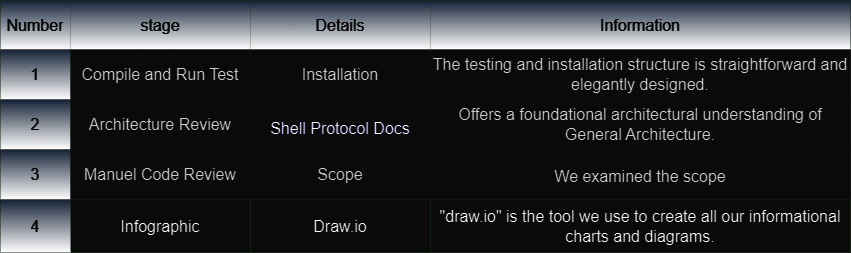

The diagram above was exported from draw.io. Its source (the exported page's mxGraphModel, read from the mxfile embedded in the PNG):
<mxGraphModel dx="961" dy="434" grid="1" gridSize="10" guides="1" tooltips="1" connect="1" arrows="1" fold="1" page="1" pageScale="1" pageWidth="827" pageHeight="1169" math="0" shadow="0">
  <root>
    <mxCell id="0" />
    <mxCell id="1" parent="0" />
    <mxCell id="-zSW2buIwM8FQ2XMAjUl-1" value="" style="shape=table;startSize=0;container=1;collapsible=0;childLayout=tableLayout;fontSize=16;fillColor=#f5f5f5;strokeColor=#006600;fontColor=#333333;strokeWidth=0;" parent="1" vertex="1">
      <mxGeometry x="160" y="180" width="850" height="252" as="geometry" />
    </mxCell>
    <mxCell id="-zSW2buIwM8FQ2XMAjUl-42" style="shape=tableRow;horizontal=0;startSize=0;swimlaneHead=0;swimlaneBody=0;strokeColor=inherit;top=0;left=0;bottom=0;right=0;collapsible=0;dropTarget=0;fillColor=none;points=[[0,0.5],[1,0.5]];portConstraint=eastwest;fontSize=16;" parent="-zSW2buIwM8FQ2XMAjUl-1" vertex="1">
      <mxGeometry width="850" height="49" as="geometry" />
    </mxCell>
    <mxCell id="-zSW2buIwM8FQ2XMAjUl-43" value="Number" style="shape=partialRectangle;html=1;whiteSpace=wrap;connectable=0;strokeColor=#005700;overflow=hidden;fillColor=#D4E1F5;top=0;left=0;bottom=0;right=0;pointerEvents=1;fontSize=16;fontColor=#ffffff;gradientColor=default;" parent="-zSW2buIwM8FQ2XMAjUl-42" vertex="1">
      <mxGeometry width="70" height="49" as="geometry">
        <mxRectangle width="70" height="49" as="alternateBounds" />
      </mxGeometry>
    </mxCell>
    <mxCell id="-zSW2buIwM8FQ2XMAjUl-44" value="stage" style="shape=partialRectangle;html=1;whiteSpace=wrap;connectable=0;strokeColor=#005700;overflow=hidden;fillColor=#D4E1F5;top=0;left=0;bottom=0;right=0;pointerEvents=1;fontSize=16;fontColor=#ffffff;gradientColor=default;" parent="-zSW2buIwM8FQ2XMAjUl-42" vertex="1">
      <mxGeometry x="70" width="180" height="49" as="geometry">
        <mxRectangle width="180" height="49" as="alternateBounds" />
      </mxGeometry>
    </mxCell>
    <mxCell id="-zSW2buIwM8FQ2XMAjUl-45" value="Details" style="shape=partialRectangle;html=1;whiteSpace=wrap;connectable=0;strokeColor=#005700;overflow=hidden;fillColor=#D4E1F5;top=0;left=0;bottom=0;right=0;pointerEvents=1;fontSize=16;fontColor=#ffffff;gradientColor=default;" parent="-zSW2buIwM8FQ2XMAjUl-42" vertex="1">
      <mxGeometry x="250" width="180" height="49" as="geometry">
        <mxRectangle width="180" height="49" as="alternateBounds" />
      </mxGeometry>
    </mxCell>
    <mxCell id="-zSW2buIwM8FQ2XMAjUl-46" value="Information" style="shape=partialRectangle;html=1;whiteSpace=wrap;connectable=0;strokeColor=#005700;overflow=hidden;fillColor=#D4E1F5;top=0;left=0;bottom=0;right=0;pointerEvents=1;fontSize=16;fontColor=#ffffff;gradientColor=default;" parent="-zSW2buIwM8FQ2XMAjUl-42" vertex="1">
      <mxGeometry x="430" width="420" height="49" as="geometry">
        <mxRectangle width="420" height="49" as="alternateBounds" />
      </mxGeometry>
    </mxCell>
    <mxCell id="-zSW2buIwM8FQ2XMAjUl-37" style="shape=tableRow;horizontal=0;startSize=0;swimlaneHead=0;swimlaneBody=0;strokeColor=inherit;top=0;left=0;bottom=0;right=0;collapsible=0;dropTarget=0;fillColor=none;points=[[0,0.5],[1,0.5]];portConstraint=eastwest;fontSize=16;" parent="-zSW2buIwM8FQ2XMAjUl-1" vertex="1">
      <mxGeometry y="49" width="850" height="50" as="geometry" />
    </mxCell>
    <mxCell id="-zSW2buIwM8FQ2XMAjUl-38" value="1" style="shape=partialRectangle;html=1;whiteSpace=wrap;connectable=0;strokeColor=#005700;overflow=hidden;fillColor=#D4E1F5;top=0;left=0;bottom=0;right=0;pointerEvents=1;fontSize=16;fontColor=#ffffff;gradientColor=default;" parent="-zSW2buIwM8FQ2XMAjUl-37" vertex="1">
      <mxGeometry width="70" height="50" as="geometry">
        <mxRectangle width="70" height="50" as="alternateBounds" />
      </mxGeometry>
    </mxCell>
    <mxCell id="-zSW2buIwM8FQ2XMAjUl-39" value="Compile and Run Test" style="shape=partialRectangle;html=1;whiteSpace=wrap;connectable=0;strokeColor=#666666;overflow=hidden;fillColor=#f5f5f5;top=0;left=0;bottom=0;right=0;pointerEvents=1;fontSize=16;fontColor=#333333;" parent="-zSW2buIwM8FQ2XMAjUl-37" vertex="1">
      <mxGeometry x="70" width="180" height="50" as="geometry">
        <mxRectangle width="180" height="50" as="alternateBounds" />
      </mxGeometry>
    </mxCell>
    <mxCell id="-zSW2buIwM8FQ2XMAjUl-40" value="Installation" style="shape=partialRectangle;html=1;whiteSpace=wrap;connectable=0;overflow=hidden;top=0;left=0;bottom=0;right=0;pointerEvents=1;fontSize=16;fillColor=#f5f5f5;fontColor=#333333;strokeColor=#666666;" parent="-zSW2buIwM8FQ2XMAjUl-37" vertex="1">
      <mxGeometry x="250" width="180" height="50" as="geometry">
        <mxRectangle width="180" height="50" as="alternateBounds" />
      </mxGeometry>
    </mxCell>
    <mxCell id="-zSW2buIwM8FQ2XMAjUl-41" value="The testing and installation structure is straightforward and elegantly designed." style="shape=partialRectangle;html=1;whiteSpace=wrap;connectable=0;strokeColor=#666666;overflow=hidden;fillColor=#f5f5f5;top=0;left=0;bottom=0;right=0;pointerEvents=1;fontSize=16;fontColor=#333333;" parent="-zSW2buIwM8FQ2XMAjUl-37" vertex="1">
      <mxGeometry x="430" width="420" height="50" as="geometry">
        <mxRectangle width="420" height="50" as="alternateBounds" />
      </mxGeometry>
    </mxCell>
    <mxCell id="-zSW2buIwM8FQ2XMAjUl-32" style="shape=tableRow;horizontal=0;startSize=0;swimlaneHead=0;swimlaneBody=0;strokeColor=inherit;top=0;left=0;bottom=0;right=0;collapsible=0;dropTarget=0;fillColor=none;points=[[0,0.5],[1,0.5]];portConstraint=eastwest;fontSize=16;" parent="-zSW2buIwM8FQ2XMAjUl-1" vertex="1">
      <mxGeometry y="99" width="850" height="50" as="geometry" />
    </mxCell>
    <mxCell id="-zSW2buIwM8FQ2XMAjUl-33" value="2" style="shape=partialRectangle;html=1;whiteSpace=wrap;connectable=0;strokeColor=#005700;overflow=hidden;fillColor=#D4E1F5;top=0;left=0;bottom=0;right=0;pointerEvents=1;fontSize=16;fontColor=#ffffff;gradientColor=default;" parent="-zSW2buIwM8FQ2XMAjUl-32" vertex="1">
      <mxGeometry width="70" height="50" as="geometry">
        <mxRectangle width="70" height="50" as="alternateBounds" />
      </mxGeometry>
    </mxCell>
    <mxCell id="-zSW2buIwM8FQ2XMAjUl-34" value="Architecture Review" style="shape=partialRectangle;html=1;whiteSpace=wrap;connectable=0;strokeColor=#666666;overflow=hidden;fillColor=#f5f5f5;top=0;left=0;bottom=0;right=0;pointerEvents=1;fontSize=16;fontColor=#333333;" parent="-zSW2buIwM8FQ2XMAjUl-32" vertex="1">
      <mxGeometry x="70" width="180" height="50" as="geometry">
        <mxRectangle width="180" height="50" as="alternateBounds" />
      </mxGeometry>
    </mxCell>
    <mxCell id="-zSW2buIwM8FQ2XMAjUl-35" value="&lt;h1 class=&quot;type__headline__xs&quot; style=&quot;background-image: none; background-position: initial; background-size: initial; background-repeat: initial; background-attachment: initial; background-origin: initial; background-clip: initial; border: none; box-sizing: border-box; margin: 0.25em 0px 0.25rem; padding: 0px; vertical-align: baseline; font-family: &amp;quot;Satoshi Variable&amp;quot;, sans-serif; line-height: 68%; text-align: start;&quot;&gt;&lt;font color=&quot;#000033&quot; style=&quot;font-weight: normal; font-size: 16px;&quot;&gt;Shell Protocol Docs&lt;/font&gt;&lt;/h1&gt;" style="shape=partialRectangle;html=1;whiteSpace=wrap;connectable=0;strokeColor=#666666;overflow=hidden;fillColor=#f5f5f5;top=0;left=0;bottom=0;right=0;pointerEvents=1;fontSize=16;fontColor=#333333;" parent="-zSW2buIwM8FQ2XMAjUl-32" vertex="1">
      <mxGeometry x="250" width="180" height="50" as="geometry">
        <mxRectangle width="180" height="50" as="alternateBounds" />
      </mxGeometry>
    </mxCell>
    <mxCell id="-zSW2buIwM8FQ2XMAjUl-36" value="Offers a foundational architectural understanding of General Architecture." style="shape=partialRectangle;html=1;whiteSpace=wrap;connectable=0;strokeColor=#666666;overflow=hidden;fillColor=#f5f5f5;top=0;left=0;bottom=0;right=0;pointerEvents=1;fontSize=16;fontColor=#333333;" parent="-zSW2buIwM8FQ2XMAjUl-32" vertex="1">
      <mxGeometry x="430" width="420" height="50" as="geometry">
        <mxRectangle width="420" height="50" as="alternateBounds" />
      </mxGeometry>
    </mxCell>
    <mxCell id="-zSW2buIwM8FQ2XMAjUl-2" value="" style="shape=tableRow;horizontal=0;startSize=0;swimlaneHead=0;swimlaneBody=0;strokeColor=inherit;top=0;left=0;bottom=0;right=0;collapsible=0;dropTarget=0;fillColor=none;points=[[0,0.5],[1,0.5]];portConstraint=eastwest;fontSize=16;" parent="-zSW2buIwM8FQ2XMAjUl-1" vertex="1">
      <mxGeometry y="149" width="850" height="50" as="geometry" />
    </mxCell>
    <mxCell id="-zSW2buIwM8FQ2XMAjUl-3" value="3" style="shape=partialRectangle;html=1;whiteSpace=wrap;connectable=0;strokeColor=#005700;overflow=hidden;fillColor=#D4E1F5;top=0;left=0;bottom=0;right=0;pointerEvents=1;fontSize=16;fontColor=#ffffff;gradientColor=default;" parent="-zSW2buIwM8FQ2XMAjUl-2" vertex="1">
      <mxGeometry width="70" height="50" as="geometry">
        <mxRectangle width="70" height="50" as="alternateBounds" />
      </mxGeometry>
    </mxCell>
    <mxCell id="-zSW2buIwM8FQ2XMAjUl-4" value="Manuel Code Review" style="shape=partialRectangle;html=1;whiteSpace=wrap;connectable=0;strokeColor=#666666;overflow=hidden;fillColor=#f5f5f5;top=0;left=0;bottom=0;right=0;pointerEvents=1;fontSize=16;fontColor=#333333;" parent="-zSW2buIwM8FQ2XMAjUl-2" vertex="1">
      <mxGeometry x="70" width="180" height="50" as="geometry">
        <mxRectangle width="180" height="50" as="alternateBounds" />
      </mxGeometry>
    </mxCell>
    <mxCell id="-zSW2buIwM8FQ2XMAjUl-5" value="Scope" style="shape=partialRectangle;html=1;whiteSpace=wrap;connectable=0;strokeColor=#666666;overflow=hidden;fillColor=#f5f5f5;top=0;left=0;bottom=0;right=0;pointerEvents=1;fontSize=16;fontColor=#333333;" parent="-zSW2buIwM8FQ2XMAjUl-2" vertex="1">
      <mxGeometry x="250" width="180" height="50" as="geometry">
        <mxRectangle width="180" height="50" as="alternateBounds" />
      </mxGeometry>
    </mxCell>
    <mxCell id="-zSW2buIwM8FQ2XMAjUl-14" value="&lt;p style=&quot;line-height: 20%;&quot;&gt;&lt;br&gt;We examined the scope&lt;br&gt;&lt;/p&gt;" style="shape=partialRectangle;html=1;whiteSpace=wrap;connectable=0;strokeColor=#666666;overflow=hidden;fillColor=#f5f5f5;top=0;left=0;bottom=0;right=0;pointerEvents=1;fontSize=16;fontColor=#333333;" parent="-zSW2buIwM8FQ2XMAjUl-2" vertex="1">
      <mxGeometry x="430" width="420" height="50" as="geometry">
        <mxRectangle width="420" height="50" as="alternateBounds" />
      </mxGeometry>
    </mxCell>
    <mxCell id="-zSW2buIwM8FQ2XMAjUl-6" value="" style="shape=tableRow;horizontal=0;startSize=0;swimlaneHead=0;swimlaneBody=0;strokeColor=inherit;top=0;left=0;bottom=0;right=0;collapsible=0;dropTarget=0;fillColor=none;points=[[0,0.5],[1,0.5]];portConstraint=eastwest;fontSize=16;" parent="-zSW2buIwM8FQ2XMAjUl-1" vertex="1">
      <mxGeometry y="199" width="850" height="53" as="geometry" />
    </mxCell>
    <mxCell id="-zSW2buIwM8FQ2XMAjUl-7" value="4" style="shape=partialRectangle;html=1;whiteSpace=wrap;connectable=0;strokeColor=#005700;overflow=hidden;fillColor=#D4E1F5;top=0;left=0;bottom=0;right=0;pointerEvents=1;fontSize=16;fontColor=#ffffff;gradientColor=default;" parent="-zSW2buIwM8FQ2XMAjUl-6" vertex="1">
      <mxGeometry width="70" height="53" as="geometry">
        <mxRectangle width="70" height="53" as="alternateBounds" />
      </mxGeometry>
    </mxCell>
    <mxCell id="-zSW2buIwM8FQ2XMAjUl-8" value="Infographic" style="shape=partialRectangle;html=1;whiteSpace=wrap;connectable=0;strokeColor=inherit;overflow=hidden;fillColor=none;top=0;left=0;bottom=0;right=0;pointerEvents=1;fontSize=16;" parent="-zSW2buIwM8FQ2XMAjUl-6" vertex="1">
      <mxGeometry x="70" width="180" height="53" as="geometry">
        <mxRectangle width="180" height="53" as="alternateBounds" />
      </mxGeometry>
    </mxCell>
    <mxCell id="-zSW2buIwM8FQ2XMAjUl-9" value="Draw.io" style="shape=partialRectangle;html=1;whiteSpace=wrap;connectable=0;strokeColor=inherit;overflow=hidden;fillColor=none;top=0;left=0;bottom=0;right=0;pointerEvents=1;fontSize=16;" parent="-zSW2buIwM8FQ2XMAjUl-6" vertex="1">
      <mxGeometry x="250" width="180" height="53" as="geometry">
        <mxRectangle width="180" height="53" as="alternateBounds" />
      </mxGeometry>
    </mxCell>
    <mxCell id="-zSW2buIwM8FQ2XMAjUl-15" value="&quot;draw.io&quot; is the tool we use to create all our informational charts and diagrams." style="shape=partialRectangle;html=1;whiteSpace=wrap;connectable=0;strokeColor=inherit;overflow=hidden;fillColor=none;top=0;left=0;bottom=0;right=0;pointerEvents=1;fontSize=16;" parent="-zSW2buIwM8FQ2XMAjUl-6" vertex="1">
      <mxGeometry x="430" width="420" height="53" as="geometry">
        <mxRectangle width="420" height="53" as="alternateBounds" />
      </mxGeometry>
    </mxCell>
  </root>
</mxGraphModel>